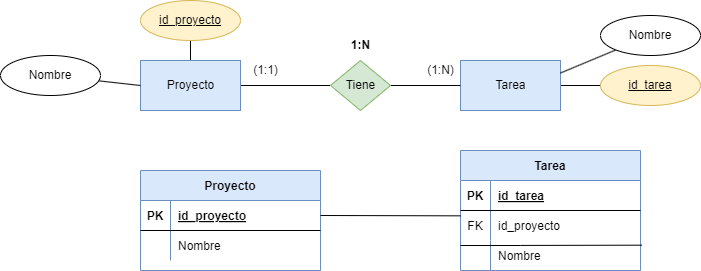

The diagram above was exported from draw.io. Its source (the exported page's mxGraphModel, read from the mxfile embedded in the PNG):
<mxGraphModel dx="1890" dy="749" grid="1" gridSize="10" guides="1" tooltips="1" connect="1" arrows="1" fold="1" page="1" pageScale="1" pageWidth="850" pageHeight="1100" math="0" shadow="0">
  <root>
    <mxCell id="0" />
    <mxCell id="1" parent="0" />
    <mxCell id="5" style="edgeStyle=none;html=1;exitX=1;exitY=0.5;exitDx=0;exitDy=0;endArrow=none;endFill=0;rounded=0;" edge="1" parent="1" source="2" target="4">
      <mxGeometry relative="1" as="geometry" />
    </mxCell>
    <mxCell id="40" style="edgeStyle=none;rounded=0;html=1;exitX=0.5;exitY=0;exitDx=0;exitDy=0;endArrow=none;endFill=0;" edge="1" parent="1" source="2" target="41">
      <mxGeometry relative="1" as="geometry">
        <mxPoint x="90" y="160" as="targetPoint" />
      </mxGeometry>
    </mxCell>
    <mxCell id="2" value="Proyecto" style="html=1;dashed=0;whitespace=wrap;fillColor=#dae8fc;strokeColor=#6c8ebf;" vertex="1" parent="1">
      <mxGeometry x="40" y="200" width="100" height="50" as="geometry" />
    </mxCell>
    <mxCell id="44" style="edgeStyle=none;rounded=0;html=1;exitX=1;exitY=0.5;exitDx=0;exitDy=0;endArrow=none;endFill=0;" edge="1" parent="1" source="3" target="45">
      <mxGeometry relative="1" as="geometry">
        <mxPoint x="500" y="225" as="targetPoint" />
      </mxGeometry>
    </mxCell>
    <mxCell id="3" value="Tarea" style="html=1;dashed=0;whitespace=wrap;fillColor=#dae8fc;strokeColor=#6c8ebf;" vertex="1" parent="1">
      <mxGeometry x="360" y="200" width="100" height="50" as="geometry" />
    </mxCell>
    <mxCell id="6" style="edgeStyle=none;rounded=0;html=1;exitX=1;exitY=0.5;exitDx=0;exitDy=0;entryX=0;entryY=0.5;entryDx=0;entryDy=0;endArrow=none;endFill=0;" edge="1" parent="1" source="4" target="3">
      <mxGeometry relative="1" as="geometry" />
    </mxCell>
    <mxCell id="4" value="Tiene" style="shape=rhombus;html=1;dashed=0;whitespace=wrap;perimeter=rhombusPerimeter;fillColor=#d5e8d4;strokeColor=#82b366;" vertex="1" parent="1">
      <mxGeometry x="230" y="200" width="60" height="50" as="geometry" />
    </mxCell>
    <mxCell id="7" value="(1:N)" style="text;html=1;align=center;verticalAlign=middle;resizable=0;points=[];autosize=1;strokeColor=none;fillColor=none;" vertex="1" parent="1">
      <mxGeometry x="315" y="195" width="50" height="30" as="geometry" />
    </mxCell>
    <mxCell id="8" value="(1:1)" style="text;html=1;align=center;verticalAlign=middle;resizable=0;points=[];autosize=1;strokeColor=none;fillColor=none;" vertex="1" parent="1">
      <mxGeometry x="140" y="195" width="50" height="30" as="geometry" />
    </mxCell>
    <mxCell id="10" value="&lt;b&gt;1:N&lt;/b&gt;" style="text;html=1;align=center;verticalAlign=middle;resizable=0;points=[];autosize=1;strokeColor=none;fillColor=none;" vertex="1" parent="1">
      <mxGeometry x="240" y="170" width="40" height="30" as="geometry" />
    </mxCell>
    <mxCell id="11" value="Proyecto" style="shape=table;startSize=30;container=1;collapsible=1;childLayout=tableLayout;fixedRows=1;rowLines=0;fontStyle=1;align=center;resizeLast=1;fillColor=#dae8fc;strokeColor=#6c8ebf;" vertex="1" parent="1">
      <mxGeometry x="40" y="310" width="180" height="100" as="geometry" />
    </mxCell>
    <mxCell id="12" value="" style="shape=tableRow;horizontal=0;startSize=0;swimlaneHead=0;swimlaneBody=0;fillColor=none;collapsible=0;dropTarget=0;points=[[0,0.5],[1,0.5]];portConstraint=eastwest;top=0;left=0;right=0;bottom=1;" vertex="1" parent="11">
      <mxGeometry y="30" width="180" height="30" as="geometry" />
    </mxCell>
    <mxCell id="13" value="PK" style="shape=partialRectangle;connectable=0;fillColor=none;top=0;left=0;bottom=0;right=0;fontStyle=1;overflow=hidden;" vertex="1" parent="12">
      <mxGeometry width="30" height="30" as="geometry">
        <mxRectangle width="30" height="30" as="alternateBounds" />
      </mxGeometry>
    </mxCell>
    <mxCell id="14" value="id_proyecto" style="shape=partialRectangle;connectable=0;fillColor=none;top=0;left=0;bottom=0;right=0;align=left;spacingLeft=6;fontStyle=5;overflow=hidden;" vertex="1" parent="12">
      <mxGeometry x="30" width="150" height="30" as="geometry">
        <mxRectangle width="150" height="30" as="alternateBounds" />
      </mxGeometry>
    </mxCell>
    <mxCell id="15" value="" style="shape=tableRow;horizontal=0;startSize=0;swimlaneHead=0;swimlaneBody=0;fillColor=none;collapsible=0;dropTarget=0;points=[[0,0.5],[1,0.5]];portConstraint=eastwest;top=0;left=0;right=0;bottom=0;" vertex="1" parent="11">
      <mxGeometry y="60" width="180" height="30" as="geometry" />
    </mxCell>
    <mxCell id="16" value="" style="shape=partialRectangle;connectable=0;fillColor=none;top=0;left=0;bottom=0;right=0;editable=1;overflow=hidden;" vertex="1" parent="15">
      <mxGeometry width="30" height="30" as="geometry">
        <mxRectangle width="30" height="30" as="alternateBounds" />
      </mxGeometry>
    </mxCell>
    <mxCell id="17" value="Nombre" style="shape=partialRectangle;connectable=0;fillColor=none;top=0;left=0;bottom=0;right=0;align=left;spacingLeft=6;overflow=hidden;" vertex="1" parent="15">
      <mxGeometry x="30" width="150" height="30" as="geometry">
        <mxRectangle width="150" height="30" as="alternateBounds" />
      </mxGeometry>
    </mxCell>
    <mxCell id="24" value="Tarea" style="shape=table;startSize=30;container=1;collapsible=1;childLayout=tableLayout;fixedRows=1;rowLines=0;fontStyle=1;align=center;resizeLast=1;fillColor=#dae8fc;strokeColor=#6c8ebf;" vertex="1" parent="1">
      <mxGeometry x="360" y="290" width="180" height="120" as="geometry" />
    </mxCell>
    <mxCell id="25" value="" style="shape=tableRow;horizontal=0;startSize=0;swimlaneHead=0;swimlaneBody=0;fillColor=none;collapsible=0;dropTarget=0;points=[[0,0.5],[1,0.5]];portConstraint=eastwest;top=0;left=0;right=0;bottom=1;" vertex="1" parent="24">
      <mxGeometry y="30" width="180" height="30" as="geometry" />
    </mxCell>
    <mxCell id="26" value="PK" style="shape=partialRectangle;connectable=0;fillColor=none;top=0;left=0;bottom=0;right=0;fontStyle=1;overflow=hidden;" vertex="1" parent="25">
      <mxGeometry width="30" height="30" as="geometry">
        <mxRectangle width="30" height="30" as="alternateBounds" />
      </mxGeometry>
    </mxCell>
    <mxCell id="27" value="id_tarea" style="shape=partialRectangle;connectable=0;fillColor=none;top=0;left=0;bottom=0;right=0;align=left;spacingLeft=6;fontStyle=5;overflow=hidden;" vertex="1" parent="25">
      <mxGeometry x="30" width="150" height="30" as="geometry">
        <mxRectangle width="150" height="30" as="alternateBounds" />
      </mxGeometry>
    </mxCell>
    <mxCell id="28" value="" style="shape=tableRow;horizontal=0;startSize=0;swimlaneHead=0;swimlaneBody=0;fillColor=none;collapsible=0;dropTarget=0;points=[[0,0.5],[1,0.5]];portConstraint=eastwest;top=0;left=0;right=0;bottom=0;" vertex="1" parent="24">
      <mxGeometry y="60" width="180" height="30" as="geometry" />
    </mxCell>
    <mxCell id="29" value="FK" style="shape=partialRectangle;connectable=0;fillColor=none;top=0;left=0;bottom=0;right=0;editable=1;overflow=hidden;" vertex="1" parent="28">
      <mxGeometry width="30" height="30" as="geometry">
        <mxRectangle width="30" height="30" as="alternateBounds" />
      </mxGeometry>
    </mxCell>
    <mxCell id="30" value="id_proyecto" style="shape=partialRectangle;connectable=0;fillColor=none;top=0;left=0;bottom=0;right=0;align=left;spacingLeft=6;overflow=hidden;" vertex="1" parent="28">
      <mxGeometry x="30" width="150" height="30" as="geometry">
        <mxRectangle width="150" height="30" as="alternateBounds" />
      </mxGeometry>
    </mxCell>
    <mxCell id="31" value="" style="shape=tableRow;horizontal=0;startSize=0;swimlaneHead=0;swimlaneBody=0;fillColor=none;collapsible=0;dropTarget=0;points=[[0,0.5],[1,0.5]];portConstraint=eastwest;top=0;left=0;right=0;bottom=0;" vertex="1" parent="24">
      <mxGeometry y="90" width="180" height="30" as="geometry" />
    </mxCell>
    <mxCell id="32" value="" style="shape=partialRectangle;connectable=0;fillColor=none;top=0;left=0;bottom=0;right=0;editable=1;overflow=hidden;" vertex="1" parent="31">
      <mxGeometry width="30" height="30" as="geometry">
        <mxRectangle width="30" height="30" as="alternateBounds" />
      </mxGeometry>
    </mxCell>
    <mxCell id="33" value="Nombre" style="shape=partialRectangle;connectable=0;fillColor=none;top=0;left=0;bottom=0;right=0;align=left;spacingLeft=6;overflow=hidden;" vertex="1" parent="31">
      <mxGeometry x="30" width="150" height="30" as="geometry">
        <mxRectangle width="150" height="30" as="alternateBounds" />
      </mxGeometry>
    </mxCell>
    <mxCell id="41" value="id_proyecto" style="ellipse;whiteSpace=wrap;html=1;align=center;fontStyle=4;fillColor=#fff2cc;strokeColor=#d6b656;" vertex="1" parent="1">
      <mxGeometry x="40" y="140" width="100" height="40" as="geometry" />
    </mxCell>
    <mxCell id="45" value="id_tarea" style="ellipse;whiteSpace=wrap;html=1;align=center;fontStyle=4;fillColor=#fff2cc;strokeColor=#d6b656;" vertex="1" parent="1">
      <mxGeometry x="500" y="205" width="100" height="40" as="geometry" />
    </mxCell>
    <mxCell id="50" style="edgeStyle=none;rounded=0;html=1;entryX=0;entryY=0.5;entryDx=0;entryDy=0;endArrow=none;endFill=0;" edge="1" parent="1" source="49" target="2">
      <mxGeometry relative="1" as="geometry" />
    </mxCell>
    <mxCell id="49" value="Nombre" style="ellipse;whiteSpace=wrap;html=1;align=center;" vertex="1" parent="1">
      <mxGeometry x="-100" y="195" width="100" height="40" as="geometry" />
    </mxCell>
    <mxCell id="52" style="edgeStyle=none;rounded=0;html=1;entryX=1;entryY=0.25;entryDx=0;entryDy=0;endArrow=none;endFill=0;" edge="1" parent="1" source="51" target="3">
      <mxGeometry relative="1" as="geometry" />
    </mxCell>
    <mxCell id="51" value="Nombre" style="ellipse;whiteSpace=wrap;html=1;align=center;" vertex="1" parent="1">
      <mxGeometry x="500" y="155" width="100" height="40" as="geometry" />
    </mxCell>
    <mxCell id="54" style="edgeStyle=none;rounded=0;html=1;entryX=1.007;entryY=0.156;entryDx=0;entryDy=0;entryPerimeter=0;endArrow=none;endFill=0;" edge="1" parent="1" source="53" target="31">
      <mxGeometry relative="1" as="geometry" />
    </mxCell>
    <mxCell id="53" value="" style="line;strokeWidth=1;rotatable=0;dashed=0;labelPosition=right;align=left;verticalAlign=middle;spacingTop=0;spacingLeft=6;points=[];portConstraint=eastwest;" vertex="1" parent="1">
      <mxGeometry x="360" y="380" width="60" height="10" as="geometry" />
    </mxCell>
    <mxCell id="55" style="edgeStyle=none;rounded=0;html=1;exitX=1;exitY=0.5;exitDx=0;exitDy=0;entryX=0;entryY=0.178;entryDx=0;entryDy=0;entryPerimeter=0;endArrow=none;endFill=0;" edge="1" parent="1" source="12" target="28">
      <mxGeometry relative="1" as="geometry" />
    </mxCell>
  </root>
</mxGraphModel>